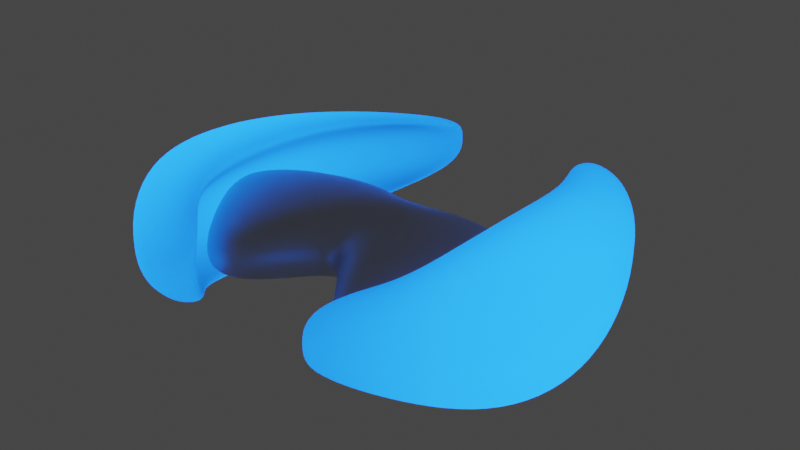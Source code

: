 # Source: Minimal.blend  (saved by Blender 2.90.8; exported with 4.5.12 LTS)
import bpy
from mathutils import Matrix  # noqa: F401  (used for matrix-valued properties, if any)

bpy.ops.wm.read_factory_settings(use_empty=True)
scene = bpy.context.scene
scene.name = 'Scene'

# ---- collections
col_collection = bpy.data.collections.new('Collection'); scene.collection.children.link(col_collection)

# ---- materials (node trees are filled in below, after node groups)
mat_dart = bpy.data.materials.new('Dart')
mat_dart.use_backface_culling = True
mat_dart.use_transparent_shadow = False
mat_dart.diffuse_color = (0.5457, 0.5711, 0.552, 1.0)
mat_dart_001 = bpy.data.materials.new('Dart.001')
mat_dart_001.use_backface_culling = True
mat_dart_001.use_transparent_shadow = False
mat_dart_001.diffuse_color = (0.03434, 0.1413, 0.3663, 1.0)

# ---- material node trees
mat_dart.use_nodes = True; mat_dart.node_tree.nodes.clear()
_N = mat_dart.node_tree.nodes; _L = mat_dart.node_tree.links
n0 = _N.new('ShaderNodeOutputMaterial'); n0.name = 'Material Output'; n0.location = (300, 300)
n1 = _N.new('ShaderNodeBsdfPrincipled'); n1.name = 'Principled BSDF'; n1.location = (10, 300)
n1.distribution = 'GGX'
n1.subsurface_method = 'BURLEY'
n1.inputs[0].default_value = (0.5457, 0.5711, 0.552, 1.0)
n1.inputs[1].default_value = 0.7
n1.inputs[3].default_value = 1.45
n1.inputs[27].default_value = (0.0, 0.0, 0.0, 1.0)
n1.inputs[28].default_value = 1.0
_L.new(n1.outputs[0], n0.inputs[0])
n0.is_active_output = True
mat_dart_001.use_nodes = True; mat_dart_001.node_tree.nodes.clear()
_N = mat_dart_001.node_tree.nodes; _L = mat_dart_001.node_tree.links
n0 = _N.new('ShaderNodeOutputMaterial'); n0.name = 'Material Output'; n0.location = (300, 300)
n1 = _N.new('ShaderNodeBsdfTranslucent'); n1.name = 'Translucent BSDF'; n1.location = (10, 300)
n1.inputs[0].default_value = (0.03434, 0.1413, 0.3663, 1.0)
n2 = _N.new('ShaderNodeEmission'); n2.name = 'Emission'; n2.location = (110, 280)
n2.inputs[0].default_value = (0.03434, 0.1413, 0.3663, 1.0)
n2.inputs[1].default_value = 30.0
_L.new(n1.outputs[0], n0.inputs[0])
_L.new(n2.outputs[0], n0.inputs[1])
n0.is_active_output = True

# ---- world
world_world = bpy.data.worlds.new('World'); scene.world = world_world
world_world.use_nodes = True; world_world.node_tree.nodes.clear()
_N = world_world.node_tree.nodes; _L = world_world.node_tree.links
n0 = _N.new('ShaderNodeOutputWorld'); n0.name = 'World Output'; n0.location = (300, 300)
n1 = _N.new('ShaderNodeBackground'); n1.name = 'Background'; n1.location = (10, 300)
n1.inputs[0].default_value = (0.05088, 0.05088, 0.05088, 1.0)
_L.new(n1.outputs[0], n0.inputs[0])
n0.is_active_output = True
world_world.color = (0.05088, 0.05088, 0.05088)
world_world.use_sun_shadow = False
world_world.sun_shadow_jitter_overblur = 0.0

# ---- meshes
me_cube_002 = bpy.data.meshes.new('Cube.002')
me_cube_002.from_pydata([(1.0, -2.39, -0.6667), (1.0, -2.39, 0.6667), (0.7901, 1.578, -0.6667), (0.7901, 1.578, 0.6667), (0.0, 1.26, -0.6667), (0.0, 1.26, 0.6667), (0.0, -1.151, -0.6667), (0.0, -1.151, 0.6667), (0.5, 1.397, 0.6667), (0.5, -1.61, -0.6667), (0.5, 1.397, -0.6667), (0.5, -1.61, 0.6667), (1.297, 1.605, 0.6667), (1.297, 1.605, -0.6667), (1.491, -2.755, -0.6667), (1.491, -2.755, 0.6667), (2.679, 0.8827, 0.6667), (2.679, 0.8827, -0.6667), (2.786, -1.419, -0.6667), (2.786, -1.419, 0.6667), (2.154, -2.267, -0.6667), (2.154, -2.267, 0.6667), (1.91, 1.432, -0.6667), (1.91, 1.432, 0.6667), (3.433, -0.2356, 0.3333), (3.433, -0.2356, -0.3333)], [], [(10, 8, 3, 2), (2, 3, 12, 13), (10, 2, 0, 9), (8, 5, 7, 11), (9, 11, 7, 6), (0, 1, 11, 9), (3, 8, 11, 1), (4, 10, 9, 6), (4, 5, 8, 10), (21, 20, 18, 19), (1, 0, 14, 15), (0, 2, 13, 14), (3, 1, 15, 12), (16, 19, 24), (20, 22, 17, 18), (23, 21, 19, 16), (22, 23, 16, 17), (13, 12, 23, 22), (12, 15, 21, 23), (14, 13, 22, 20), (15, 14, 20, 21), (17, 16, 24, 25), (19, 18, 25, 24), (18, 17, 25)])
me_cube_002.polygons.foreach_set('use_smooth', [True] * 24)
_uv = me_cube_002.uv_layers.new(name='UVMap')
_uv.uv.foreach_set('vector', [0.375, 0.4375, 0.625, 0.4375, 0.625, 0.5, 0.375, 0.5, 0.375, 0.5, 0.625, 0.5, 0.625, 0.5, 0.375, 0.5, 0.3125, 0.5, 0.375, 0.5, 0.375, 0.75, 0.3125, 0.75, 0.6875, 0.5, 0.75, 0.5, 0.75, 0.75, 0.6875, 0.75, 0.375, 0.8125, 0.625, 0.8125, 0.625, 0.875, 0.375, 0.875, 0.375, 0.75, 0.625, 0.75, 0.625, 0.8125, 0.375, 0.8125, 0.625, 0.5, 0.6875, 0.5, 0.6875, 0.75, 0.625, 0.75, 0.25, 0.5, 0.3125, 0.5, 0.3125, 0.75, 0.25, 0.75, 0.375, 0.375, 0.625, 0.375, 0.625, 0.4375, 0.375, 0.4375, 0.625, 0.75, 0.375, 0.75, 0.375, 0.75, 0.625, 0.75, 0.625, 0.75, 0.375, 0.75, 0.375, 0.75, 0.625, 0.75, 0.375, 0.75, 0.375, 0.5, 0.375, 0.5, 0.375, 0.75, 0.625, 0.5, 0.625, 0.75, 0.625, 0.75, 0.625, 0.5, 0.625, 0.5, 0.625, 0.75, 0.625, 0.5, 0.375, 0.75, 0.375, 0.5, 0.375, 0.5, 0.375, 0.75, 0.625, 0.5, 0.625, 0.75, 0.625, 0.75, 0.625, 0.5, 0.375, 0.5, 0.625, 0.5, 0.625, 0.5, 0.375, 0.5, 0.375, 0.5, 0.625, 0.5, 0.625, 0.5, 0.375, 0.5, 0.625, 0.5, 0.625, 0.75, 0.625, 0.75, 0.625, 0.5, 0.375, 0.75, 0.375, 0.5, 0.375, 0.5, 0.375, 0.75, 0.625, 0.75, 0.375, 0.75, 0.375, 0.75, 0.625, 0.75, 0.375, 0.5, 0.625, 0.5, 0.625, 0.5, 0.375, 0.5, 0.625, 0.75, 0.375, 0.75, 0.375, 0.75, 0.625, 0.75, 0.375, 0.75, 0.375, 0.5, 0.375, 0.75])
me_cube_002.materials.append(mat_dart)
me_cube_002.use_remesh_fix_poles = True
me_cube_002.use_remesh_preserve_attributes = False
me_cube_002.use_mirror_vertex_groups = False
me_cube_002.update()
me_cube_001 = bpy.data.meshes.new('Cube.001')
me_cube_001.from_pydata([(-0.8695, 1.0, 0.6667), (-1.87, 1.0, 1.267), (-0.8695, 1.0, 0.0), (0.5664, 1.0, 0.0), (-2.823, 4.812, 0.4982), (-2.823, 4.812, 0.0), (-2.064, 5.571, 0.0), (-1.925, 2.774, 0.9527), (-1.283, 3.039, 0.5012), (-1.283, 3.039, 0.0), (-0.3611, 3.419, 0.0), (-0.8695, -1.0, 0.6667), (-1.87, -1.0, 1.267), (-0.8695, -1.0, 0.0), (0.5664, -1.0, 0.0), (-3.042, -2.618, 0.4982), (-3.042, -2.618, 0.0), (-2.283, -3.377, 0.0), (-2.034, -1.751, 0.9527), (-1.392, -2.016, 0.5012), (-1.392, -2.016, 0.0), (-0.4699, -2.396, 0.0), (0.0002111, 1.0, 1.267), (0.5664, 1.0, 0.7616), (-2.425, 5.209, 0.4982), (-2.064, 5.571, 0.1), (-0.3611, 3.419, 0.447), (-0.849, 3.218, 0.9527), (0.5664, -1.0, 0.7613), (-0.005117, -1.0, 1.267), (-2.283, -3.377, 0.1), (-2.568, -3.092, 0.4982), (-0.9191, -2.211, 0.9527), (-0.4699, -2.396, 0.4462)], [], [(8, 7, 4), (7, 27, 24, 4), (23, 3, 10, 26), (10, 6, 25, 26), (5, 4, 24, 25, 6), (9, 8, 4, 5), (2, 0, 8, 9), (23, 28, 14, 3), (0, 1, 7, 8), (11, 12, 1, 0), (2, 13, 11, 0), (19, 15, 18), (18, 15, 31, 32), (21, 33, 30, 17), (16, 17, 30, 31, 15), (20, 16, 15, 19), (29, 22, 1, 12), (13, 20, 19, 11), (28, 33, 21, 14), (11, 19, 18, 12), (12, 18, 32, 29), (27, 22, 23, 26), (24, 27, 26, 25), (33, 28, 29, 32), (30, 33, 32, 31), (28, 23, 22, 29), (1, 22, 27, 7)])
me_cube_001.polygons.foreach_set('use_smooth', [True] * 27)
_uv = me_cube_001.uv_layers.new(name='UVMap')
_uv.uv.foreach_set('vector', [0.625, 0.25, 0.625, 0.25, 0.625, 0.25, 0.875, 0.5, 0.703, 0.5, 0.744, 0.5, 0.875, 0.5, 0.5751, 0.5, 0.5, 0.5, 0.5, 0.5, 0.5586, 0.5, 0.5, 0.5, 0.5, 0.5, 0.5, 0.5, 0.5586, 0.5, 0.5, 0.25, 0.625, 0.25, 0.625, 0.381, 0.5, 0.5, 0.5, 0.5, 0.5, 0.25, 0.625, 0.25, 0.625, 0.25, 0.5, 0.25, 0.5, 0.25, 0.625, 0.25, 0.625, 0.25, 0.5, 0.25, 0.5751, 0.5, 0.5751, 0.5, 0.5, 0.5, 0.5, 0.5, 0.625, 0.25, 0.625, 0.25, 0.625, 0.25, 0.625, 0.25, 0.625, 0.25, 0.625, 0.25, 0.625, 0.25, 0.625, 0.25, 0.5, 0.25, 0.5, 0.25, 0.625, 0.25, 0.625, 0.25, 0.625, 0.25, 0.625, 0.25, 0.625, 0.25, 0.875, 0.5, 0.875, 0.5, 0.7188, 0.5, 0.6968, 0.5, 0.5, 0.5, 0.5585, 0.5, 0.5, 0.5, 0.5, 0.5, 0.5, 0.25, 0.5, 0.5, 0.5, 0.5, 0.625, 0.4062, 0.625, 0.25, 0.5, 0.25, 0.5, 0.25, 0.625, 0.25, 0.625, 0.25, 0.6837, 0.5, 0.6831, 0.5, 0.875, 0.5, 0.875, 0.5, 0.5, 0.25, 0.5, 0.25, 0.625, 0.25, 0.625, 0.25, 0.5751, 0.5, 0.5585, 0.5, 0.5, 0.5, 0.5, 0.5, 0.625, 0.25, 0.625, 0.25, 0.625, 0.25, 0.625, 0.25, 0.875, 0.5, 0.875, 0.5, 0.6968, 0.5, 0.6837, 0.5, 0.703, 0.5, 0.6831, 0.5, 0.5751, 0.5, 0.5586, 0.5, 0.744, 0.5, 0.703, 0.5, 0.5586, 0.5, 0.5, 0.5, 0.5585, 0.5, 0.5751, 0.5, 0.6837, 0.5, 0.6968, 0.5, 0.5, 0.5, 0.5585, 0.5, 0.6968, 0.5, 0.7188, 0.5, 0.5751, 0.5, 0.5751, 0.5, 0.6831, 0.5, 0.6837, 0.5, 0.875, 0.5, 0.6831, 0.5, 0.703, 0.5, 0.875, 0.5])
me_cube_001.materials.append(mat_dart_001)
me_cube_001.use_remesh_fix_poles = True
me_cube_001.use_remesh_preserve_attributes = False
me_cube_001.use_mirror_vertex_groups = False
me_cube_001.update()

# ---- objects
ob_cube = bpy.data.objects.new('Cube', me_cube_002)
ob_cube_001 = bpy.data.objects.new('Cube.001', me_cube_001)
ob_dart = bpy.data.objects.new('Dart', None)

# ---- transforms, parenting, visibility, modifiers, constraints
ob_cube.parent = ob_dart
ob_cube.matrix_parent_inverse = Matrix(((0.3641, -0.0, 0.0, -0.0), (-0.0, 0.3641, -0.0, 0.0), (0.0, -0.0, 0.3641, -0.0), (-0.0, 0.0, -0.0, 1.0)))
ob_cube.location = (0.0, -0.4171, 0.0)
ob_cube.scale = (0.5493, 0.5493, 0.5493)
ob_cube.lineart.crease_threshold = 0.0
_m = ob_cube.modifiers.new('Mirror', 'MIRROR')
_m = ob_cube.modifiers.new('Subdivision', 'SUBSURF')
_m.uv_smooth = 'PRESERVE_CORNERS'
_m.levels = 3
_m.render_levels = 3
_m.show_only_control_edges = False
ob_cube_001.parent = ob_dart
ob_cube_001.matrix_parent_inverse = Matrix(((0.3641, -0.0, 0.0, -0.0), (-0.0, 0.3641, -0.0, 0.0), (0.0, -0.0, 0.3641, -0.0), (-0.0, 0.0, -0.0, 1.0)))
ob_cube_001.location = (2.203, -0.6025, 0.0)
ob_cube_001.scale = (0.5493, 0.5493, 0.5493)
ob_cube_001.lineart.crease_threshold = 0.0
_m = ob_cube_001.modifiers.new('Subdivision', 'SUBSURF')
_m.uv_smooth = 'PRESERVE_CORNERS'
_m.levels = 3
_m.render_levels = 3
_m.show_only_control_edges = False
_m = ob_cube_001.modifiers.new('Mirror.001', 'MIRROR')
_m.use_axis = (False, False, True)
_m = ob_cube_001.modifiers.new('Mirror', 'MIRROR')
_m.mirror_object = ob_dart
ob_dart.location = (0.0, 0.0, 0.0)
ob_dart.scale = (2.747, 2.747, 2.747)
ob_dart.empty_display_type = 'SINGLE_ARROW'
ob_dart.lineart.crease_threshold = 0.0

# ---- collection membership
col_collection.objects.link(ob_cube)
col_collection.objects.link(ob_cube_001)
col_collection.objects.link(ob_dart)

# ---- scene / render settings (as saved in the file)
scene.frame_start = 0; scene.frame_end = 0; scene.frame_set(0)
scene.render.engine = 'BLENDER_EEVEE_NEXT'
scene.cycles.use_denoising = False
scene.cycles.samples = 128
scene.cycles.sampling_pattern = 'TABULATED_SOBOL'
scene.cycles.use_adaptive_sampling = False
scene.cycles.use_light_tree = False
scene.view_settings.view_transform = 'Filmic'
bpy.context.view_layer.update()

# ---- added for rendering (the .blend has no active camera): camera
cam_auto = bpy.data.cameras.new('AutoCamera')
cam_auto.lens = 50.0
cam_auto.sensor_width = 36.0
cam_auto.clip_end = 1000.0
ob_auto_camera = bpy.data.objects.new('AutoCamera', cam_auto)
scene.collection.objects.link(ob_auto_camera)
ob_auto_camera.location = (6.36232, -7.66531, 5.08985)
ob_auto_camera.rotation_euler = (1.09748, -7.21219e-08, 0.694738)
scene.camera = ob_auto_camera
bpy.context.view_layer.update()
